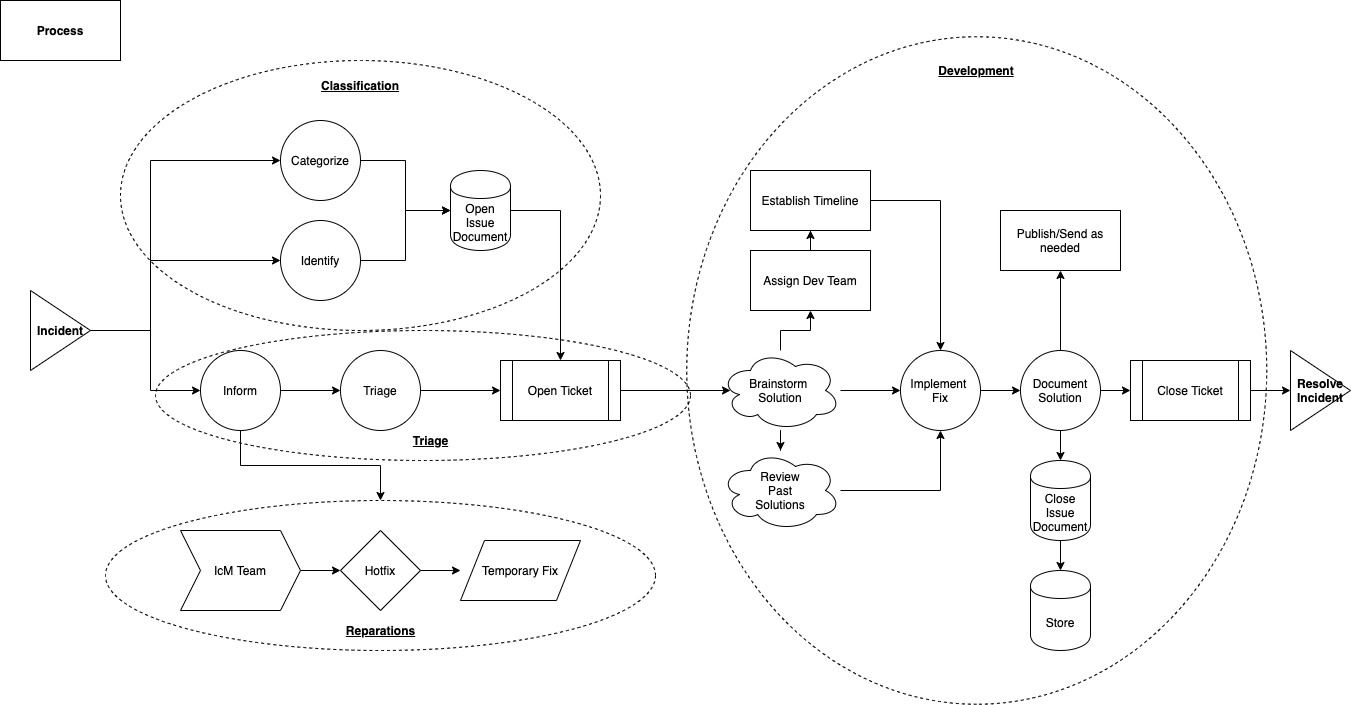

The diagram above was exported from draw.io. Its source (the exported page's mxGraphModel, read from the mxfile embedded in the PNG):
<mxGraphModel dx="1812" dy="1424" grid="1" gridSize="10" guides="1" tooltips="1" connect="1" arrows="1" fold="1" page="1" pageScale="1" pageWidth="2500" pageHeight="2500" math="0" shadow="0">
  <root>
    <mxCell id="Gjjn7VJMpzlp2PwrrmUY-0" />
    <mxCell id="Gjjn7VJMpzlp2PwrrmUY-1" parent="Gjjn7VJMpzlp2PwrrmUY-0" />
    <mxCell id="BTXGDRTacK0G_NKNEoCS-51" value="" style="ellipse;whiteSpace=wrap;html=1;rounded=0;fillColor=none;gradientColor=#ffffff;rotation=90;dashed=1;" vertex="1" parent="Gjjn7VJMpzlp2PwrrmUY-1">
      <mxGeometry x="672.5" y="130" width="667.5" height="580" as="geometry" />
    </mxCell>
    <mxCell id="BTXGDRTacK0G_NKNEoCS-17" value="" style="ellipse;whiteSpace=wrap;html=1;rounded=0;fillColor=none;gradientColor=#ffffff;dashed=1;" vertex="1" parent="Gjjn7VJMpzlp2PwrrmUY-1">
      <mxGeometry x="185" y="380" width="535" height="130" as="geometry" />
    </mxCell>
    <mxCell id="0gMC3rUNZ_z0rkGmeO9b-5" value="" style="ellipse;whiteSpace=wrap;html=1;fillColor=none;gradientColor=#ffffff;dashed=1;" vertex="1" parent="Gjjn7VJMpzlp2PwrrmUY-1">
      <mxGeometry x="150" y="110" width="480" height="270" as="geometry" />
    </mxCell>
    <mxCell id="aDaJkY5RwUst0b7XkGBW-0" value="&lt;b&gt;Process&lt;/b&gt;" style="rounded=0;whiteSpace=wrap;html=1;" vertex="1" parent="Gjjn7VJMpzlp2PwrrmUY-1">
      <mxGeometry x="30" y="50" width="120" height="60" as="geometry" />
    </mxCell>
    <mxCell id="aDaJkY5RwUst0b7XkGBW-3" value="" style="edgeStyle=orthogonalEdgeStyle;rounded=0;orthogonalLoop=1;jettySize=auto;html=1;" edge="1" parent="Gjjn7VJMpzlp2PwrrmUY-1">
      <mxGeometry relative="1" as="geometry">
        <mxPoint x="180" y="360" as="sourcePoint" />
        <mxPoint x="310" y="310" as="targetPoint" />
        <Array as="points">
          <mxPoint x="180" y="310" />
        </Array>
      </mxGeometry>
    </mxCell>
    <mxCell id="AKyvNUtIS22de45Hgxvg-4" value="" style="edgeStyle=orthogonalEdgeStyle;rounded=0;orthogonalLoop=1;jettySize=auto;html=1;entryX=0;entryY=0.5;entryDx=0;entryDy=0;" edge="1" parent="Gjjn7VJMpzlp2PwrrmUY-1" source="aDaJkY5RwUst0b7XkGBW-5" target="AKyvNUtIS22de45Hgxvg-5">
      <mxGeometry relative="1" as="geometry">
        <mxPoint x="180" y="240" as="targetPoint" />
        <Array as="points">
          <mxPoint x="180" y="210" />
        </Array>
      </mxGeometry>
    </mxCell>
    <mxCell id="bSNKDitZBUjxLWd2TvBg-2" value="" style="edgeStyle=orthogonalEdgeStyle;rounded=0;orthogonalLoop=1;jettySize=auto;html=1;entryX=0;entryY=0.5;entryDx=0;entryDy=0;" edge="1" parent="Gjjn7VJMpzlp2PwrrmUY-1" source="aDaJkY5RwUst0b7XkGBW-5" target="bSNKDitZBUjxLWd2TvBg-0">
      <mxGeometry relative="1" as="geometry">
        <mxPoint x="180" y="520" as="targetPoint" />
        <Array as="points">
          <mxPoint x="180" y="440" />
        </Array>
      </mxGeometry>
    </mxCell>
    <mxCell id="aDaJkY5RwUst0b7XkGBW-5" value="&lt;b&gt;Incident&lt;/b&gt;" style="triangle;whiteSpace=wrap;html=1;fillColor=#ffffff;gradientColor=#ffffff;" vertex="1" parent="Gjjn7VJMpzlp2PwrrmUY-1">
      <mxGeometry x="60" y="340" width="60" height="80" as="geometry" />
    </mxCell>
    <mxCell id="0gMC3rUNZ_z0rkGmeO9b-4" value="" style="edgeStyle=orthogonalEdgeStyle;rounded=0;orthogonalLoop=1;jettySize=auto;html=1;entryX=0;entryY=0.5;entryDx=0;entryDy=0;" edge="1" parent="Gjjn7VJMpzlp2PwrrmUY-1" source="AKyvNUtIS22de45Hgxvg-1" target="0gMC3rUNZ_z0rkGmeO9b-0">
      <mxGeometry relative="1" as="geometry">
        <mxPoint x="470" y="310" as="targetPoint" />
      </mxGeometry>
    </mxCell>
    <mxCell id="AKyvNUtIS22de45Hgxvg-1" value="Identify" style="ellipse;whiteSpace=wrap;html=1;aspect=fixed;fillColor=#ffffff;gradientColor=#ffffff;" vertex="1" parent="Gjjn7VJMpzlp2PwrrmUY-1">
      <mxGeometry x="310" y="270" width="80" height="80" as="geometry" />
    </mxCell>
    <mxCell id="0gMC3rUNZ_z0rkGmeO9b-2" value="" style="edgeStyle=orthogonalEdgeStyle;rounded=0;orthogonalLoop=1;jettySize=auto;html=1;entryX=0;entryY=0.5;entryDx=0;entryDy=0;" edge="1" parent="Gjjn7VJMpzlp2PwrrmUY-1" source="AKyvNUtIS22de45Hgxvg-5" target="0gMC3rUNZ_z0rkGmeO9b-0">
      <mxGeometry relative="1" as="geometry">
        <mxPoint x="470" y="210" as="targetPoint" />
      </mxGeometry>
    </mxCell>
    <mxCell id="AKyvNUtIS22de45Hgxvg-5" value="Categorize" style="ellipse;whiteSpace=wrap;html=1;aspect=fixed;fillColor=#ffffff;gradientColor=#ffffff;" vertex="1" parent="Gjjn7VJMpzlp2PwrrmUY-1">
      <mxGeometry x="310" y="170" width="80" height="80" as="geometry" />
    </mxCell>
    <mxCell id="BTXGDRTacK0G_NKNEoCS-1" value="" style="edgeStyle=orthogonalEdgeStyle;rounded=0;orthogonalLoop=1;jettySize=auto;html=1;" edge="1" parent="Gjjn7VJMpzlp2PwrrmUY-1" source="bSNKDitZBUjxLWd2TvBg-0" target="BTXGDRTacK0G_NKNEoCS-0">
      <mxGeometry relative="1" as="geometry" />
    </mxCell>
    <mxCell id="BTXGDRTacK0G_NKNEoCS-3" value="" style="edgeStyle=orthogonalEdgeStyle;rounded=0;orthogonalLoop=1;jettySize=auto;html=1;entryX=0.5;entryY=0;entryDx=0;entryDy=0;" edge="1" parent="Gjjn7VJMpzlp2PwrrmUY-1" source="bSNKDitZBUjxLWd2TvBg-0" target="BTXGDRTacK0G_NKNEoCS-15">
      <mxGeometry relative="1" as="geometry">
        <mxPoint x="270" y="520" as="targetPoint" />
      </mxGeometry>
    </mxCell>
    <mxCell id="bSNKDitZBUjxLWd2TvBg-0" value="Inform" style="ellipse;whiteSpace=wrap;html=1;aspect=fixed;fillColor=#ffffff;gradientColor=#ffffff;" vertex="1" parent="Gjjn7VJMpzlp2PwrrmUY-1">
      <mxGeometry x="230" y="400" width="80" height="80" as="geometry" />
    </mxCell>
    <mxCell id="BTXGDRTacK0G_NKNEoCS-7" value="" style="edgeStyle=orthogonalEdgeStyle;rounded=0;orthogonalLoop=1;jettySize=auto;html=1;" edge="1" parent="Gjjn7VJMpzlp2PwrrmUY-1" source="BTXGDRTacK0G_NKNEoCS-0">
      <mxGeometry relative="1" as="geometry">
        <mxPoint x="530" y="440" as="targetPoint" />
      </mxGeometry>
    </mxCell>
    <mxCell id="BTXGDRTacK0G_NKNEoCS-0" value="Triage" style="ellipse;whiteSpace=wrap;html=1;aspect=fixed;fillColor=#ffffff;gradientColor=#ffffff;" vertex="1" parent="Gjjn7VJMpzlp2PwrrmUY-1">
      <mxGeometry x="370" y="400" width="80" height="80" as="geometry" />
    </mxCell>
    <mxCell id="BTXGDRTacK0G_NKNEoCS-9" value="" style="edgeStyle=orthogonalEdgeStyle;rounded=0;orthogonalLoop=1;jettySize=auto;html=1;entryX=0.5;entryY=0;entryDx=0;entryDy=0;" edge="1" parent="Gjjn7VJMpzlp2PwrrmUY-1" source="0gMC3rUNZ_z0rkGmeO9b-0" target="BTXGDRTacK0G_NKNEoCS-5">
      <mxGeometry relative="1" as="geometry">
        <mxPoint x="620" y="260" as="targetPoint" />
        <Array as="points">
          <mxPoint x="590" y="260" />
        </Array>
      </mxGeometry>
    </mxCell>
    <mxCell id="0gMC3rUNZ_z0rkGmeO9b-0" value="Open Issue Document" style="shape=cylinder;whiteSpace=wrap;html=1;boundedLbl=1;backgroundOutline=1;fillColor=#ffffff;gradientColor=#ffffff;" vertex="1" parent="Gjjn7VJMpzlp2PwrrmUY-1">
      <mxGeometry x="480" y="220" width="60" height="80" as="geometry" />
    </mxCell>
    <mxCell id="0gMC3rUNZ_z0rkGmeO9b-6" value="Classification" style="text;html=1;strokeColor=none;fillColor=none;align=center;verticalAlign=middle;whiteSpace=wrap;rounded=0;fontStyle=5" vertex="1" parent="Gjjn7VJMpzlp2PwrrmUY-1">
      <mxGeometry x="345" y="120" width="90" height="30" as="geometry" />
    </mxCell>
    <mxCell id="BTXGDRTacK0G_NKNEoCS-11" value="" style="edgeStyle=orthogonalEdgeStyle;rounded=0;orthogonalLoop=1;jettySize=auto;html=1;" edge="1" parent="Gjjn7VJMpzlp2PwrrmUY-1" source="BTXGDRTacK0G_NKNEoCS-4" target="BTXGDRTacK0G_NKNEoCS-10">
      <mxGeometry relative="1" as="geometry" />
    </mxCell>
    <mxCell id="BTXGDRTacK0G_NKNEoCS-4" value="IcM Team" style="shape=step;perimeter=stepPerimeter;whiteSpace=wrap;html=1;fixedSize=1;rounded=0;fillColor=#ffffff;gradientColor=#ffffff;" vertex="1" parent="Gjjn7VJMpzlp2PwrrmUY-1">
      <mxGeometry x="210" y="580" width="120" height="80" as="geometry" />
    </mxCell>
    <mxCell id="BTXGDRTacK0G_NKNEoCS-20" value="" style="edgeStyle=orthogonalEdgeStyle;rounded=0;orthogonalLoop=1;jettySize=auto;html=1;" edge="1" parent="Gjjn7VJMpzlp2PwrrmUY-1" source="BTXGDRTacK0G_NKNEoCS-5">
      <mxGeometry relative="1" as="geometry">
        <mxPoint x="760" y="440" as="targetPoint" />
      </mxGeometry>
    </mxCell>
    <mxCell id="BTXGDRTacK0G_NKNEoCS-5" value="Open Ticket" style="shape=process;whiteSpace=wrap;html=1;backgroundOutline=1;rounded=0;fillColor=#ffffff;gradientColor=#ffffff;" vertex="1" parent="Gjjn7VJMpzlp2PwrrmUY-1">
      <mxGeometry x="530" y="410" width="120" height="60" as="geometry" />
    </mxCell>
    <mxCell id="BTXGDRTacK0G_NKNEoCS-13" value="" style="edgeStyle=orthogonalEdgeStyle;rounded=0;orthogonalLoop=1;jettySize=auto;html=1;" edge="1" parent="Gjjn7VJMpzlp2PwrrmUY-1" source="BTXGDRTacK0G_NKNEoCS-10">
      <mxGeometry relative="1" as="geometry">
        <mxPoint x="490" y="620" as="targetPoint" />
      </mxGeometry>
    </mxCell>
    <mxCell id="BTXGDRTacK0G_NKNEoCS-10" value="Hotfix" style="rhombus;whiteSpace=wrap;html=1;rounded=0;fillColor=#ffffff;gradientColor=#ffffff;" vertex="1" parent="Gjjn7VJMpzlp2PwrrmUY-1">
      <mxGeometry x="370" y="580" width="80" height="80" as="geometry" />
    </mxCell>
    <mxCell id="BTXGDRTacK0G_NKNEoCS-14" value="Temporary Fix" style="shape=parallelogram;perimeter=parallelogramPerimeter;whiteSpace=wrap;html=1;rounded=0;fillColor=#ffffff;gradientColor=#ffffff;" vertex="1" parent="Gjjn7VJMpzlp2PwrrmUY-1">
      <mxGeometry x="490" y="590" width="120" height="60" as="geometry" />
    </mxCell>
    <mxCell id="BTXGDRTacK0G_NKNEoCS-15" value="" style="ellipse;whiteSpace=wrap;html=1;fillColor=none;gradientColor=#ffffff;dashed=1;" vertex="1" parent="Gjjn7VJMpzlp2PwrrmUY-1">
      <mxGeometry x="135" y="550" width="550" height="150" as="geometry" />
    </mxCell>
    <mxCell id="BTXGDRTacK0G_NKNEoCS-16" value="&lt;b&gt;&lt;u&gt;Reparations&lt;/u&gt;&lt;/b&gt;" style="text;html=1;align=center;verticalAlign=middle;resizable=0;points=[];autosize=1;" vertex="1" parent="Gjjn7VJMpzlp2PwrrmUY-1">
      <mxGeometry x="370" y="670" width="80" height="20" as="geometry" />
    </mxCell>
    <mxCell id="BTXGDRTacK0G_NKNEoCS-18" value="&lt;b&gt;&lt;u&gt;Triage&lt;/u&gt;&lt;/b&gt;" style="text;html=1;align=center;verticalAlign=middle;resizable=0;points=[];autosize=1;" vertex="1" parent="Gjjn7VJMpzlp2PwrrmUY-1">
      <mxGeometry x="435" y="480" width="50" height="20" as="geometry" />
    </mxCell>
    <mxCell id="BTXGDRTacK0G_NKNEoCS-23" value="" style="edgeStyle=orthogonalEdgeStyle;rounded=0;orthogonalLoop=1;jettySize=auto;html=1;entryX=0.5;entryY=1;entryDx=0;entryDy=0;" edge="1" parent="Gjjn7VJMpzlp2PwrrmUY-1" source="BTXGDRTacK0G_NKNEoCS-21" target="BTXGDRTacK0G_NKNEoCS-24">
      <mxGeometry relative="1" as="geometry">
        <mxPoint x="810" y="320" as="targetPoint" />
      </mxGeometry>
    </mxCell>
    <mxCell id="BTXGDRTacK0G_NKNEoCS-26" value="" style="edgeStyle=orthogonalEdgeStyle;rounded=0;orthogonalLoop=1;jettySize=auto;html=1;" edge="1" parent="Gjjn7VJMpzlp2PwrrmUY-1" source="BTXGDRTacK0G_NKNEoCS-21">
      <mxGeometry relative="1" as="geometry">
        <mxPoint x="930" y="440" as="targetPoint" />
      </mxGeometry>
    </mxCell>
    <mxCell id="BTXGDRTacK0G_NKNEoCS-31" value="" style="edgeStyle=orthogonalEdgeStyle;rounded=0;orthogonalLoop=1;jettySize=auto;html=1;" edge="1" parent="Gjjn7VJMpzlp2PwrrmUY-1" source="BTXGDRTacK0G_NKNEoCS-21" target="BTXGDRTacK0G_NKNEoCS-30">
      <mxGeometry relative="1" as="geometry" />
    </mxCell>
    <mxCell id="BTXGDRTacK0G_NKNEoCS-21" value="Brainstorm &lt;br&gt;Solution" style="ellipse;shape=cloud;whiteSpace=wrap;html=1;rounded=0;fillColor=#ffffff;gradientColor=#ffffff;" vertex="1" parent="Gjjn7VJMpzlp2PwrrmUY-1">
      <mxGeometry x="750" y="400" width="120" height="80" as="geometry" />
    </mxCell>
    <mxCell id="BTXGDRTacK0G_NKNEoCS-49" value="" style="edgeStyle=orthogonalEdgeStyle;rounded=0;orthogonalLoop=1;jettySize=auto;html=1;entryX=0.5;entryY=1;entryDx=0;entryDy=0;" edge="1" parent="Gjjn7VJMpzlp2PwrrmUY-1" source="BTXGDRTacK0G_NKNEoCS-30" target="BTXGDRTacK0G_NKNEoCS-27">
      <mxGeometry relative="1" as="geometry">
        <mxPoint x="950" y="540" as="targetPoint" />
      </mxGeometry>
    </mxCell>
    <mxCell id="BTXGDRTacK0G_NKNEoCS-30" value="Review&lt;br&gt;Past&lt;br&gt;Solutions" style="ellipse;shape=cloud;whiteSpace=wrap;html=1;rounded=0;fillColor=#ffffff;gradientColor=#ffffff;" vertex="1" parent="Gjjn7VJMpzlp2PwrrmUY-1">
      <mxGeometry x="750" y="500" width="120" height="80" as="geometry" />
    </mxCell>
    <mxCell id="BTXGDRTacK0G_NKNEoCS-29" value="" style="edgeStyle=orthogonalEdgeStyle;rounded=0;orthogonalLoop=1;jettySize=auto;html=1;" edge="1" parent="Gjjn7VJMpzlp2PwrrmUY-1" source="BTXGDRTacK0G_NKNEoCS-24" target="BTXGDRTacK0G_NKNEoCS-28">
      <mxGeometry relative="1" as="geometry" />
    </mxCell>
    <mxCell id="BTXGDRTacK0G_NKNEoCS-24" value="Assign Dev Team" style="rounded=0;whiteSpace=wrap;html=1;fillColor=#ffffff;gradientColor=#ffffff;" vertex="1" parent="Gjjn7VJMpzlp2PwrrmUY-1">
      <mxGeometry x="780" y="300" width="120" height="60" as="geometry" />
    </mxCell>
    <mxCell id="BTXGDRTacK0G_NKNEoCS-47" value="" style="edgeStyle=orthogonalEdgeStyle;rounded=0;orthogonalLoop=1;jettySize=auto;html=1;entryX=0.5;entryY=0;entryDx=0;entryDy=0;" edge="1" parent="Gjjn7VJMpzlp2PwrrmUY-1" source="BTXGDRTacK0G_NKNEoCS-28" target="BTXGDRTacK0G_NKNEoCS-27">
      <mxGeometry relative="1" as="geometry">
        <mxPoint x="950" y="210" as="targetPoint" />
      </mxGeometry>
    </mxCell>
    <mxCell id="BTXGDRTacK0G_NKNEoCS-28" value="Establish Timeline" style="rounded=0;whiteSpace=wrap;html=1;fillColor=#ffffff;gradientColor=#ffffff;" vertex="1" parent="Gjjn7VJMpzlp2PwrrmUY-1">
      <mxGeometry x="780" y="220" width="120" height="60" as="geometry" />
    </mxCell>
    <mxCell id="BTXGDRTacK0G_NKNEoCS-35" value="" style="edgeStyle=orthogonalEdgeStyle;rounded=0;orthogonalLoop=1;jettySize=auto;html=1;" edge="1" parent="Gjjn7VJMpzlp2PwrrmUY-1" source="BTXGDRTacK0G_NKNEoCS-27" target="BTXGDRTacK0G_NKNEoCS-34">
      <mxGeometry relative="1" as="geometry" />
    </mxCell>
    <mxCell id="BTXGDRTacK0G_NKNEoCS-27" value="Implement &lt;br&gt;Fix" style="ellipse;whiteSpace=wrap;html=1;aspect=fixed;rounded=0;fillColor=#ffffff;gradientColor=#ffffff;" vertex="1" parent="Gjjn7VJMpzlp2PwrrmUY-1">
      <mxGeometry x="930" y="400" width="80" height="80" as="geometry" />
    </mxCell>
    <mxCell id="BTXGDRTacK0G_NKNEoCS-37" value="" style="edgeStyle=orthogonalEdgeStyle;rounded=0;orthogonalLoop=1;jettySize=auto;html=1;" edge="1" parent="Gjjn7VJMpzlp2PwrrmUY-1" source="BTXGDRTacK0G_NKNEoCS-34" target="BTXGDRTacK0G_NKNEoCS-36">
      <mxGeometry relative="1" as="geometry" />
    </mxCell>
    <mxCell id="BTXGDRTacK0G_NKNEoCS-41" value="" style="edgeStyle=orthogonalEdgeStyle;rounded=0;orthogonalLoop=1;jettySize=auto;html=1;" edge="1" parent="Gjjn7VJMpzlp2PwrrmUY-1" source="BTXGDRTacK0G_NKNEoCS-34">
      <mxGeometry relative="1" as="geometry">
        <mxPoint x="1160" y="440" as="targetPoint" />
      </mxGeometry>
    </mxCell>
    <mxCell id="BTXGDRTacK0G_NKNEoCS-54" value="" style="edgeStyle=orthogonalEdgeStyle;rounded=0;orthogonalLoop=1;jettySize=auto;html=1;" edge="1" parent="Gjjn7VJMpzlp2PwrrmUY-1" source="BTXGDRTacK0G_NKNEoCS-34">
      <mxGeometry relative="1" as="geometry">
        <mxPoint x="1090" y="320" as="targetPoint" />
      </mxGeometry>
    </mxCell>
    <mxCell id="BTXGDRTacK0G_NKNEoCS-34" value="Document&lt;br&gt;Solution" style="ellipse;whiteSpace=wrap;html=1;aspect=fixed;rounded=0;fillColor=#ffffff;gradientColor=#ffffff;" vertex="1" parent="Gjjn7VJMpzlp2PwrrmUY-1">
      <mxGeometry x="1050" y="400" width="80" height="80" as="geometry" />
    </mxCell>
    <mxCell id="BTXGDRTacK0G_NKNEoCS-39" value="" style="edgeStyle=orthogonalEdgeStyle;rounded=0;orthogonalLoop=1;jettySize=auto;html=1;" edge="1" parent="Gjjn7VJMpzlp2PwrrmUY-1" source="BTXGDRTacK0G_NKNEoCS-36" target="BTXGDRTacK0G_NKNEoCS-38">
      <mxGeometry relative="1" as="geometry" />
    </mxCell>
    <mxCell id="BTXGDRTacK0G_NKNEoCS-36" value="Close Issue Document" style="shape=cylinder;whiteSpace=wrap;html=1;boundedLbl=1;backgroundOutline=1;fillColor=#ffffff;gradientColor=#ffffff;" vertex="1" parent="Gjjn7VJMpzlp2PwrrmUY-1">
      <mxGeometry x="1060" y="510" width="60" height="80" as="geometry" />
    </mxCell>
    <mxCell id="BTXGDRTacK0G_NKNEoCS-38" value="Store&lt;br&gt;" style="shape=cylinder;whiteSpace=wrap;html=1;boundedLbl=1;backgroundOutline=1;fillColor=#ffffff;gradientColor=#ffffff;" vertex="1" parent="Gjjn7VJMpzlp2PwrrmUY-1">
      <mxGeometry x="1060" y="620" width="60" height="80" as="geometry" />
    </mxCell>
    <mxCell id="BTXGDRTacK0G_NKNEoCS-44" value="" style="edgeStyle=orthogonalEdgeStyle;rounded=0;orthogonalLoop=1;jettySize=auto;html=1;" edge="1" parent="Gjjn7VJMpzlp2PwrrmUY-1" source="BTXGDRTacK0G_NKNEoCS-42">
      <mxGeometry relative="1" as="geometry">
        <mxPoint x="1320" y="440" as="targetPoint" />
      </mxGeometry>
    </mxCell>
    <mxCell id="BTXGDRTacK0G_NKNEoCS-42" value="Close Ticket" style="shape=process;whiteSpace=wrap;html=1;backgroundOutline=1;rounded=0;fillColor=#ffffff;gradientColor=#ffffff;" vertex="1" parent="Gjjn7VJMpzlp2PwrrmUY-1">
      <mxGeometry x="1160" y="410" width="120" height="60" as="geometry" />
    </mxCell>
    <mxCell id="BTXGDRTacK0G_NKNEoCS-45" value="&lt;b&gt;Resolve&lt;br&gt;Incident&lt;/b&gt;" style="triangle;whiteSpace=wrap;html=1;rounded=0;fillColor=#ffffff;gradientColor=#ffffff;" vertex="1" parent="Gjjn7VJMpzlp2PwrrmUY-1">
      <mxGeometry x="1320" y="400" width="60" height="80" as="geometry" />
    </mxCell>
    <mxCell id="BTXGDRTacK0G_NKNEoCS-55" value="Publish/Send as needed" style="rounded=0;whiteSpace=wrap;html=1;fillColor=#ffffff;gradientColor=#ffffff;" vertex="1" parent="Gjjn7VJMpzlp2PwrrmUY-1">
      <mxGeometry x="1030" y="260" width="120" height="60" as="geometry" />
    </mxCell>
    <mxCell id="BTXGDRTacK0G_NKNEoCS-56" value="Development" style="text;html=1;strokeColor=none;fillColor=none;align=center;verticalAlign=middle;whiteSpace=wrap;rounded=0;fontStyle=5;strokeWidth=1;" vertex="1" parent="Gjjn7VJMpzlp2PwrrmUY-1">
      <mxGeometry x="986.25" y="110" width="40" height="20" as="geometry" />
    </mxCell>
  </root>
</mxGraphModel>